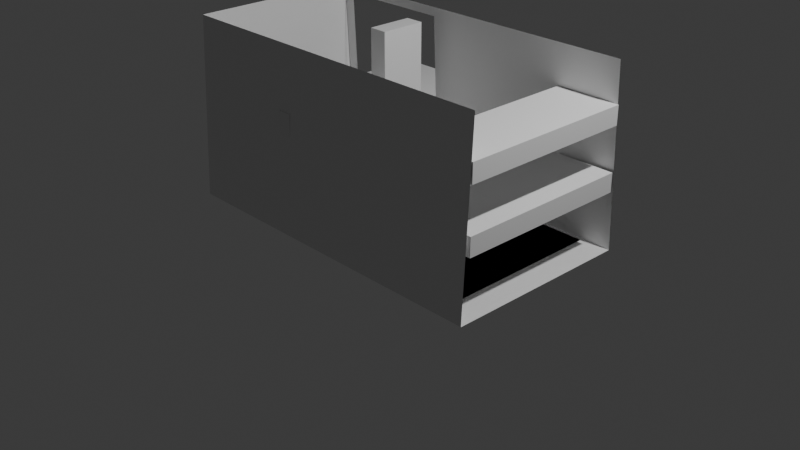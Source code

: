 # Source: Plan.blend  (saved by Blender 5.2.44; exported with 4.5.12 LTS)
import bpy
from mathutils import Matrix  # noqa: F401  (used for matrix-valued properties, if any)

bpy.ops.wm.read_factory_settings(use_empty=True)
scene = bpy.context.scene
scene.name = 'Scene'

# ---- collections
col_collection = bpy.data.collections.new('Collection'); scene.collection.children.link(col_collection)

# ---- materials (node trees are filled in below, after node groups)
mat_material = bpy.data.materials.new('Material')
mat_material.alpha_threshold = 0.0
mat_material.use_backface_culling_lightprobe_volume = False
mat_material.roughness = 0.5
mat_material.line_color = (0.0, 0.0, 0.0, 1.0)

# ---- material node trees
mat_material.use_nodes = True; mat_material.node_tree.nodes.clear()
_N = mat_material.node_tree.nodes; _L = mat_material.node_tree.links
n0 = _N.new('ShaderNodeOutputMaterial'); n0.name = 'Material Output'; n0.location = (200, 100)
n1 = _N.new('ShaderNodeBsdfPrincipled'); n1.name = 'Principled BSDF'; n1.location = (-200, 100)
n1.inputs[10].default_value = 0.005
_L.new(n1.outputs[0], n0.inputs[0])
n0.is_active_output = True

# ---- world
world_world = bpy.data.worlds.new('World'); scene.world = world_world
world_world.use_nodes = True; world_world.node_tree.nodes.clear()
_N = world_world.node_tree.nodes; _L = world_world.node_tree.links
n0 = _N.new('ShaderNodeOutputWorld'); n0.name = 'World Output'; n0.location = (200, 100)
n1 = _N.new('ShaderNodeBackground'); n1.name = 'Background'; n1.location = (-200, 100)
n1.inputs[0].default_value = (0.05088, 0.05088, 0.05088, 1.0)
_L.new(n1.outputs[0], n0.inputs[0])
n0.is_active_output = True
world_world.color = (0.05088, 0.05088, 0.05088)
world_world.sun_shadow_jitter_overblur = 0.0

# ---- cameras
cam_camera = bpy.data.cameras.new('Camera')
cam_camera.clip_end = 100.0
cam_camera.ortho_scale = 7.314

# ---- lights
light_light = bpy.data.lights.new('Light', 'POINT')
light_light.energy = 1000.0
light_light.shadow_soft_size = 0.1

# ---- meshes
me_cube = bpy.data.meshes.new('Cube')
me_cube.from_pydata([(1.0, 0.91, 1.0), (1.0, 1.0, -1.0), (1.0, -0.91, 1.0), (1.0, -1.0, -1.0), (-1.0, 0.91, 1.0), (-1.0, 1.0, -1.0), (-1.0, -0.91, 1.0), (-1.0, -1.0, -1.0), (0.1578, -0.9713, -1.0), (0.1578, 0.9713, -1.0), (0.8274, -0.9713, -1.0), (0.8274, 0.9713, -1.0), (-0.9319, 0.9963, -0.9167), (-0.9319, 0.9145, 0.9), (-0.2571, 0.9145, 0.9), (-0.2571, 0.9963, -0.9167)], [], [(3, 2, 6, 7), (7, 6, 4, 5), (5, 1, 3, 7), (12, 5, 4, 13), (4, 0, 1, 5, 12, 15, 14, 13), (9, 11, 10, 8), (11, 9, 8, 10)])
_uv = me_cube.uv_layers.new(name='UVMap')
_uv.uv.foreach_set('vector', [0.375, 0.75, 0.625, 0.75, 0.625, 1.0, 0.375, 1.0, 0.375, 0.0, 0.625, 0.0, 0.625, 0.25, 0.375, 0.25, 0.125, 0.5, 0.375, 0.5, 0.375, 0.75, 0.125, 0.75, 0.3854, 0.2585, 0.375, 0.25, 0.625, 0.25, 0.6125, 0.2585, 0.625, 0.25, 0.625, 0.5, 0.375, 0.5, 0.375, 0.25, 0.3854, 0.2585, 0.3854, 0.3429, 0.6125, 0.3429, 0.6125, 0.2585, 0.125, 0.5, 0.375, 0.5, 0.375, 0.75, 0.125, 0.75, 0.625, 0.5, 0.875, 0.5, 0.875, 0.75, 0.625, 0.75])
me_cube.materials.append(mat_material)
me_cube.materials.append(None)
me_cube.use_mirror_vertex_groups = False
me_cube.update()
me_cube_001 = bpy.data.meshes.new('Cube.001')
me_cube_001.from_pydata([(-0.5412, -0.8894, -8.941e-08), (-0.5412, -0.8894, 8.941e-08), (-0.5412, 0.8894, -8.941e-08), (-0.5412, 0.8894, 8.941e-08), (0.5412, -0.8894, -8.941e-08), (0.5412, -0.8894, 8.941e-08), (0.5412, 0.8894, -8.941e-08), (0.5412, 0.8894, 8.941e-08)], [], [(0, 1, 3, 2), (2, 3, 7, 6), (6, 7, 5, 4), (4, 5, 1, 0), (2, 6, 4, 0), (7, 3, 1, 5)])
_uv = me_cube_001.uv_layers.new(name='UVMap')
_uv.uv.foreach_set('vector', [0.375, 0.0, 0.625, 0.0, 0.625, 0.25, 0.375, 0.25, 0.375, 0.25, 0.625, 0.25, 0.625, 0.5, 0.375, 0.5, 0.375, 0.5, 0.625, 0.5, 0.625, 0.75, 0.375, 0.75, 0.375, 0.75, 0.625, 0.75, 0.625, 1.0, 0.375, 1.0, 0.125, 0.5, 0.375, 0.5, 0.375, 0.75, 0.125, 0.75, 0.625, 0.5, 0.875, 0.5, 0.875, 0.75, 0.625, 0.75])
me_cube_001.update()
me_cube_002 = bpy.data.meshes.new('Cube.002')
me_cube_002.from_pydata([(-1.259, -0.4583, -0.9535), (-1.259, -0.4583, 0.9535), (-1.259, 0.4583, -0.9535), (-1.259, 0.4583, 0.9535), (1.259, -0.4583, -0.9535), (1.259, -0.4583, 0.9535), (1.259, 0.4583, -0.9535), (1.259, 0.4583, 0.9535)], [], [(0, 1, 3, 2), (2, 3, 7, 6), (6, 7, 5, 4), (4, 5, 1, 0), (2, 6, 4, 0), (7, 3, 1, 5)])
_uv = me_cube_002.uv_layers.new(name='UVMap')
_uv.uv.foreach_set('vector', [0.375, 0.0, 0.625, 0.0, 0.625, 0.25, 0.375, 0.25, 0.375, 0.25, 0.625, 0.25, 0.625, 0.5, 0.375, 0.5, 0.375, 0.5, 0.625, 0.5, 0.625, 0.75, 0.375, 0.75, 0.375, 0.75, 0.625, 0.75, 0.625, 1.0, 0.375, 1.0, 0.125, 0.5, 0.375, 0.5, 0.375, 0.75, 0.125, 0.75, 0.625, 0.5, 0.875, 0.5, 0.875, 0.75, 0.625, 0.75])
me_cube_002.update()
me_cube_004 = bpy.data.meshes.new('Cube.004')
me_cube_004.from_pydata([(-0.4424, -0.5028, -0.1384), (-0.4424, -0.5028, 0.1384), (-0.4424, 0.5028, -0.1384), (-0.4424, 0.5028, 0.1384), (0.4424, -0.5028, -0.1384), (0.4424, -0.5028, 0.1384), (0.4424, 0.5028, -0.1384), (0.4424, 0.5028, 0.1384)], [], [(0, 1, 3, 2), (2, 3, 7, 6), (6, 7, 5, 4), (4, 5, 1, 0), (2, 6, 4, 0), (7, 3, 1, 5)])
_uv = me_cube_004.uv_layers.new(name='UVMap')
_uv.uv.foreach_set('vector', [0.375, 0.0, 0.625, 0.0, 0.625, 0.25, 0.375, 0.25, 0.375, 0.25, 0.625, 0.25, 0.625, 0.5, 0.375, 0.5, 0.375, 0.5, 0.625, 0.5, 0.625, 0.75, 0.375, 0.75, 0.375, 0.75, 0.625, 0.75, 0.625, 1.0, 0.375, 1.0, 0.125, 0.5, 0.375, 0.5, 0.375, 0.75, 0.125, 0.75, 0.625, 0.5, 0.875, 0.5, 0.875, 0.75, 0.625, 0.75])
me_cube_004.update()
me_cube_005 = bpy.data.meshes.new('Cube.005')
me_cube_005.from_pydata([(-0.7251, -0.3187, -0.07916), (-0.7251, -0.3187, 0.07916), (-0.7251, 0.3187, -0.07916), (-0.7251, 0.3187, 0.07916), (0.7251, -0.3187, -0.07916), (0.7251, -0.3187, 0.07916), (0.7251, 0.3187, -0.07916), (0.7251, 0.3187, 0.07916)], [], [(0, 1, 3, 2), (2, 3, 7, 6), (6, 7, 5, 4), (4, 5, 1, 0), (2, 6, 4, 0), (7, 3, 1, 5)])
_uv = me_cube_005.uv_layers.new(name='UVMap')
_uv.uv.foreach_set('vector', [0.375, 0.0, 0.625, 0.0, 0.625, 0.25, 0.375, 0.25, 0.375, 0.25, 0.625, 0.25, 0.625, 0.5, 0.375, 0.5, 0.375, 0.5, 0.625, 0.5, 0.625, 0.75, 0.375, 0.75, 0.375, 0.75, 0.625, 0.75, 0.625, 1.0, 0.375, 1.0, 0.125, 0.5, 0.375, 0.5, 0.375, 0.75, 0.125, 0.75, 0.625, 0.5, 0.875, 0.5, 0.875, 0.75, 0.625, 0.75])
me_cube_005.update()
me_cube_006 = bpy.data.meshes.new('Cube.006')
me_cube_006.from_pydata([(-0.3177, -0.6883, -0.08456), (-0.3177, -0.6883, 0.08456), (-0.3177, 0.6883, -0.08456), (-0.3177, 0.6883, 0.08456), (0.3177, -0.6883, -0.08456), (0.3177, -0.6883, 0.08456), (0.3177, 0.6883, -0.08456), (0.3177, 0.6883, 0.08456)], [], [(0, 1, 3, 2), (2, 3, 7, 6), (6, 7, 5, 4), (4, 5, 1, 0), (2, 6, 4, 0), (7, 3, 1, 5)])
_uv = me_cube_006.uv_layers.new(name='UVMap')
_uv.uv.foreach_set('vector', [0.375, 0.0, 0.625, 0.0, 0.625, 0.25, 0.375, 0.25, 0.375, 0.25, 0.625, 0.25, 0.625, 0.5, 0.375, 0.5, 0.375, 0.5, 0.625, 0.5, 0.625, 0.75, 0.375, 0.75, 0.375, 0.75, 0.625, 0.75, 0.625, 1.0, 0.375, 1.0, 0.125, 0.5, 0.375, 0.5, 0.375, 0.75, 0.125, 0.75, 0.625, 0.5, 0.875, 0.5, 0.875, 0.75, 0.625, 0.75])
me_cube_006.update()
me_cube_007 = bpy.data.meshes.new('Cube.007')
me_cube_007.from_pydata([(-0.3177, -0.6883, -0.08456), (-0.3177, -0.6883, 0.08456), (-0.3177, 0.6883, -0.08456), (-0.3177, 0.6883, 0.08456), (0.3177, -0.6883, -0.08456), (0.3177, -0.6883, 0.08456), (0.3177, 0.6883, -0.08456), (0.3177, 0.6883, 0.08456)], [], [(0, 1, 3, 2), (2, 3, 7, 6), (6, 7, 5, 4), (4, 5, 1, 0), (2, 6, 4, 0), (7, 3, 1, 5)])
_uv = me_cube_007.uv_layers.new(name='UVMap')
_uv.uv.foreach_set('vector', [0.375, 0.0, 0.625, 0.0, 0.625, 0.25, 0.375, 0.25, 0.375, 0.25, 0.625, 0.25, 0.625, 0.5, 0.375, 0.5, 0.375, 0.5, 0.625, 0.5, 0.625, 0.75, 0.375, 0.75, 0.375, 0.75, 0.625, 0.75, 0.625, 1.0, 0.375, 1.0, 0.125, 0.5, 0.375, 0.5, 0.375, 0.75, 0.125, 0.75, 0.625, 0.5, 0.875, 0.5, 0.875, 0.75, 0.625, 0.75])
me_cube_007.update()
me_cube_008 = bpy.data.meshes.new('Cube.008')
me_cube_008.from_pydata([(-0.2456, -0.202, -0.1061), (-0.2456, -0.202, 0.1061), (-0.2456, 0.202, -0.1061), (-0.2456, 0.202, 0.1061), (0.2456, -0.202, -0.1061), (0.2456, -0.202, 0.1061), (0.2456, 0.202, -0.1061), (0.2456, 0.202, 0.1061)], [], [(0, 1, 3, 2), (2, 3, 7, 6), (6, 7, 5, 4), (4, 5, 1, 0), (2, 6, 4, 0), (7, 3, 1, 5)])
_uv = me_cube_008.uv_layers.new(name='UVMap')
_uv.uv.foreach_set('vector', [0.375, 0.0, 0.625, 0.0, 0.625, 0.25, 0.375, 0.25, 0.375, 0.25, 0.625, 0.25, 0.625, 0.5, 0.375, 0.5, 0.375, 0.5, 0.625, 0.5, 0.625, 0.75, 0.375, 0.75, 0.375, 0.75, 0.625, 0.75, 0.625, 1.0, 0.375, 1.0, 0.125, 0.5, 0.375, 0.5, 0.375, 0.75, 0.125, 0.75, 0.625, 0.5, 0.875, 0.5, 0.875, 0.75, 0.625, 0.75])
me_cube_008.update()
me_cube_009 = bpy.data.meshes.new('Cube.009')
me_cube_009.from_pydata([(-0.5412, -0.8894, -8.941e-08), (-0.5412, -0.8894, 8.941e-08), (-0.5412, 0.8894, -8.941e-08), (-0.5412, 0.8894, 8.941e-08), (0.5412, -0.8894, -8.941e-08), (0.5412, -0.8894, 8.941e-08), (0.5412, 0.8894, -8.941e-08), (0.5412, 0.8894, 8.941e-08)], [], [(0, 1, 3, 2), (2, 3, 7, 6), (6, 7, 5, 4), (4, 5, 1, 0), (2, 6, 4, 0), (7, 3, 1, 5)])
_uv = me_cube_009.uv_layers.new(name='UVMap')
_uv.uv.foreach_set('vector', [0.375, 0.0, 0.625, 0.0, 0.625, 0.25, 0.375, 0.25, 0.375, 0.25, 0.625, 0.25, 0.625, 0.5, 0.375, 0.5, 0.375, 0.5, 0.625, 0.5, 0.625, 0.75, 0.375, 0.75, 0.375, 0.75, 0.625, 0.75, 0.625, 1.0, 0.375, 1.0, 0.125, 0.5, 0.375, 0.5, 0.375, 0.75, 0.125, 0.75, 0.625, 0.5, 0.875, 0.5, 0.875, 0.75, 0.625, 0.75])
me_cube_009.update()

# ---- objects
ob_cube = bpy.data.objects.new('Cube', me_cube)
ob_light = bpy.data.objects.new('Light', light_light)
ob_camera = bpy.data.objects.new('Camera', cam_camera)
ob_cube_001 = bpy.data.objects.new('Cube.001', me_cube_001)
ob_cube_002 = bpy.data.objects.new('Cube.002', me_cube_002)
ob_cube_003 = bpy.data.objects.new('Cube.003', me_cube_004)
ob_cube_004 = bpy.data.objects.new('Cube.004', me_cube_005)
ob_cube_005 = bpy.data.objects.new('Cube.005', me_cube_006)
ob_cube_006 = bpy.data.objects.new('Cube.006', me_cube_007)
ob_cube_007 = bpy.data.objects.new('Cube.007', me_cube_008)
ob_cube_008 = bpy.data.objects.new('Cube.008', me_cube_009)

# ---- transforms, parenting, visibility, modifiers, constraints
ob_cube.location = (0.0, 0.0, 0.946)
ob_cube.scale = (1.852, 1.025, 0.966)
ob_cube.lock_rotations_4d = False
ob_cube.empty_display_type = 'ARROWS'
ob_cube.lineart.crease_threshold = 0.0
ob_light.location = (4.076, 1.005, 5.904)
ob_light.rotation_euler = (0.6503, 0.05522, 1.866)
ob_light.lock_rotations_4d = False
ob_light.empty_display_type = 'ARROWS'
ob_light.color = (0.0, 0.0, 0.0, 0.0)
ob_light.lineart.crease_threshold = 0.0
ob_camera.location = (7.359, -6.926, 4.958)
ob_camera.rotation_euler = (1.109, 0.0, 0.8149)
ob_camera.lock_rotations_4d = False
ob_camera.empty_display_type = 'ARROWS'
ob_camera.color = (0.0, 0.0, 0.0, 0.0)
ob_camera.display_type = 'WIRE'
ob_camera.lineart.crease_threshold = 0.0
ob_cube_001.location = (1.513, 0.0, 0.7181)
ob_cube_001.scale = (0.6467, 1.068, 1.118e+06)
ob_cube_002.location = (-1.101, 1.154, -0.008056)
ob_cube_002.scale = (0.4964, 1.364, 0.9203)
ob_cube_003.location = (-1.425, -0.6122, 0.7148)
ob_cube_003.scale = (0.5086, 0.7458, 0.1084)
ob_cube_004.location = (-0.8942, -0.3676, 0.4623)
ob_cube_004.scale = (1.283, 1.882, 0.9474)
ob_cube_005.location = (-0.8942, -0.3764, 0.4623)
ob_cube_005.scale = (1.352, 0.8717, 0.8869)
ob_cube_006.location = (-0.5449, -0.3764, 0.8181)
ob_cube_006.rotation_euler = (0.0, 1.571, 0.0)
ob_cube_006.scale = (1.352, 0.8717, 0.8869)
ob_cube_007.location = (-0.5247, 0.4567, 0.8959)
ob_cube_007.scale = (0.4071, 1.238, 8.624)
ob_cube_008.location = (1.513, 0.0, 1.384)
ob_cube_008.scale = (0.6467, 1.068, 1.118e+06)

# ---- collection membership
col_collection.objects.link(ob_cube)
col_collection.objects.link(ob_light)
col_collection.objects.link(ob_camera)
col_collection.objects.link(ob_cube_001)
col_collection.objects.link(ob_cube_002)
col_collection.objects.link(ob_cube_003)
col_collection.objects.link(ob_cube_004)
col_collection.objects.link(ob_cube_005)
col_collection.objects.link(ob_cube_006)
col_collection.objects.link(ob_cube_007)
col_collection.objects.link(ob_cube_008)

# ---- scene / render settings (as saved in the file)
scene.camera = ob_camera
scene.frame_start = 1; scene.frame_end = 250; scene.frame_set(1)
scene.render.engine = 'BLENDER_EEVEE_NEXT'
scene.render.bake_bias = 0.0
scene.render.bake_samples = 0
scene.render.compositor_device = 'GPU'
scene.eevee.use_volume_custom_range = False
scene.eevee.fast_gi_thickness_near = 0.1
scene.eevee.fast_gi_thickness_far = 0.0
scene.eevee.ray_tracing_options.screen_trace_thickness = 0.1
bpy.context.view_layer.update()
